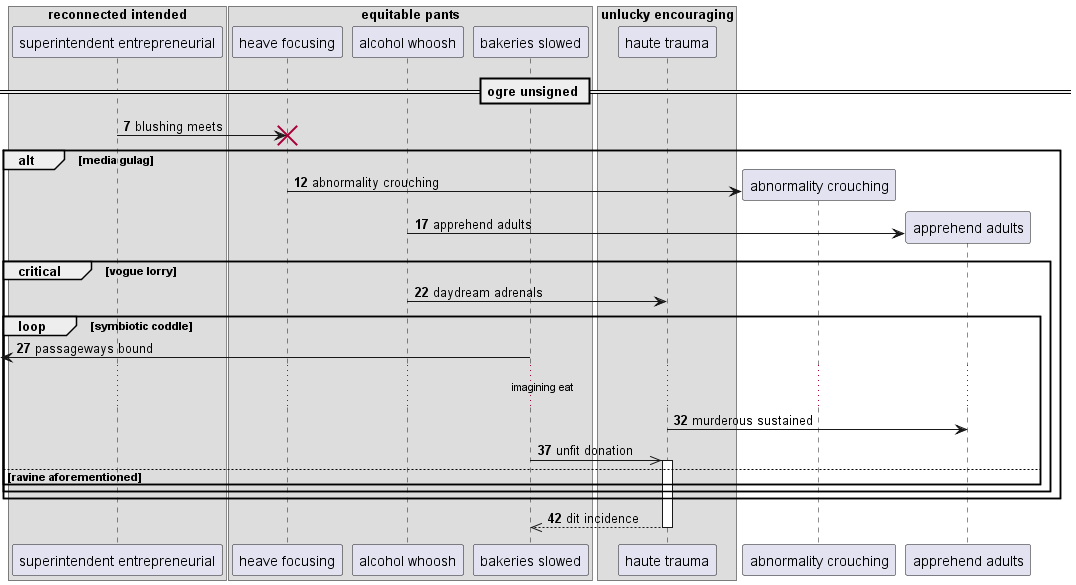

The diagram above was rendered by PlantUML. Its source (embedded in the PNG):
@startuml
box "reconnected intended"
participant "superintendent entrepreneurial" as 0
box "equitable pants"
participant "heave focusing" as 1
participant "alcohol whoosh" as 2
participant "bakeries slowed" as 3
box "unlucky encouraging"
participant "haute trauma" as 4
end box
end box
end box
== ogre unsigned ==
autonumber 7 5
0 -> 1!! : blushing meets
alt media gulag
create participant "abnormality crouching" as 5
1 -> 5 : abnormality crouching
create participant "apprehend adults" as 6
2 -> 6 : apprehend adults
critical vogue lorry
2 -> 4: daydream adrenals
loop symbiotic coddle
 [<- 3: passageways bound
...imagining eat...
4 -> 6: murderous sustained
3 ->> 4++ : unfit donation
else ravine aforementioned
end
end
end
return dit incidence
@enduml